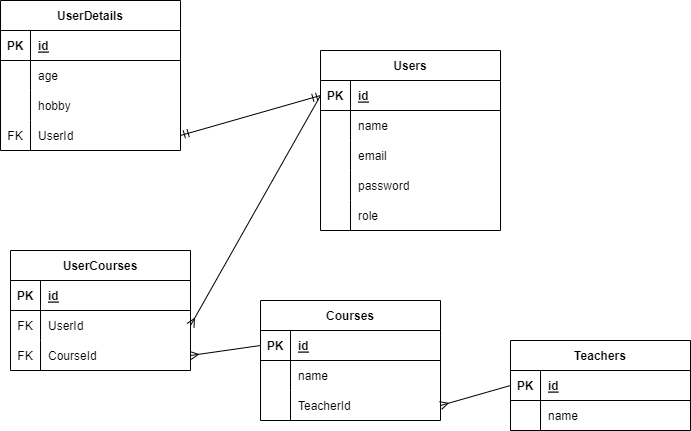

The diagram above was exported from draw.io. Its source (the exported page's mxGraphModel, read from the mxfile embedded in the PNG):
<mxGraphModel dx="767" dy="296" grid="1" gridSize="10" guides="1" tooltips="1" connect="1" arrows="1" fold="1" page="1" pageScale="1" pageWidth="850" pageHeight="1100" math="0" shadow="0">
  <root>
    <mxCell id="0" />
    <mxCell id="1" parent="0" />
    <mxCell id="14" value="UserDetails" style="shape=table;startSize=30;container=1;collapsible=1;childLayout=tableLayout;fixedRows=1;rowLines=0;fontStyle=1;align=center;resizeLast=1;" parent="1" vertex="1">
      <mxGeometry x="30" y="160" width="180" height="150" as="geometry" />
    </mxCell>
    <mxCell id="15" value="" style="shape=tableRow;horizontal=0;startSize=0;swimlaneHead=0;swimlaneBody=0;fillColor=none;collapsible=0;dropTarget=0;points=[[0,0.5],[1,0.5]];portConstraint=eastwest;top=0;left=0;right=0;bottom=1;" parent="14" vertex="1">
      <mxGeometry y="30" width="180" height="30" as="geometry" />
    </mxCell>
    <mxCell id="16" value="PK" style="shape=partialRectangle;connectable=0;fillColor=none;top=0;left=0;bottom=0;right=0;fontStyle=1;overflow=hidden;" parent="15" vertex="1">
      <mxGeometry width="30" height="30" as="geometry">
        <mxRectangle width="30" height="30" as="alternateBounds" />
      </mxGeometry>
    </mxCell>
    <mxCell id="17" value="id" style="shape=partialRectangle;connectable=0;fillColor=none;top=0;left=0;bottom=0;right=0;align=left;spacingLeft=6;fontStyle=5;overflow=hidden;" parent="15" vertex="1">
      <mxGeometry x="30" width="150" height="30" as="geometry">
        <mxRectangle width="150" height="30" as="alternateBounds" />
      </mxGeometry>
    </mxCell>
    <mxCell id="18" value="" style="shape=tableRow;horizontal=0;startSize=0;swimlaneHead=0;swimlaneBody=0;fillColor=none;collapsible=0;dropTarget=0;points=[[0,0.5],[1,0.5]];portConstraint=eastwest;top=0;left=0;right=0;bottom=0;" parent="14" vertex="1">
      <mxGeometry y="60" width="180" height="30" as="geometry" />
    </mxCell>
    <mxCell id="19" value="" style="shape=partialRectangle;connectable=0;fillColor=none;top=0;left=0;bottom=0;right=0;editable=1;overflow=hidden;" parent="18" vertex="1">
      <mxGeometry width="30" height="30" as="geometry">
        <mxRectangle width="30" height="30" as="alternateBounds" />
      </mxGeometry>
    </mxCell>
    <mxCell id="20" value="age" style="shape=partialRectangle;connectable=0;fillColor=none;top=0;left=0;bottom=0;right=0;align=left;spacingLeft=6;overflow=hidden;" parent="18" vertex="1">
      <mxGeometry x="30" width="150" height="30" as="geometry">
        <mxRectangle width="150" height="30" as="alternateBounds" />
      </mxGeometry>
    </mxCell>
    <mxCell id="21" value="" style="shape=tableRow;horizontal=0;startSize=0;swimlaneHead=0;swimlaneBody=0;fillColor=none;collapsible=0;dropTarget=0;points=[[0,0.5],[1,0.5]];portConstraint=eastwest;top=0;left=0;right=0;bottom=0;" parent="14" vertex="1">
      <mxGeometry y="90" width="180" height="30" as="geometry" />
    </mxCell>
    <mxCell id="22" value="" style="shape=partialRectangle;connectable=0;fillColor=none;top=0;left=0;bottom=0;right=0;editable=1;overflow=hidden;" parent="21" vertex="1">
      <mxGeometry width="30" height="30" as="geometry">
        <mxRectangle width="30" height="30" as="alternateBounds" />
      </mxGeometry>
    </mxCell>
    <mxCell id="23" value="hobby" style="shape=partialRectangle;connectable=0;fillColor=none;top=0;left=0;bottom=0;right=0;align=left;spacingLeft=6;overflow=hidden;" parent="21" vertex="1">
      <mxGeometry x="30" width="150" height="30" as="geometry">
        <mxRectangle width="150" height="30" as="alternateBounds" />
      </mxGeometry>
    </mxCell>
    <mxCell id="27" value="" style="shape=tableRow;horizontal=0;startSize=0;swimlaneHead=0;swimlaneBody=0;fillColor=none;collapsible=0;dropTarget=0;points=[[0,0.5],[1,0.5]];portConstraint=eastwest;top=0;left=0;right=0;bottom=0;" parent="14" vertex="1">
      <mxGeometry y="120" width="180" height="30" as="geometry" />
    </mxCell>
    <mxCell id="28" value="FK" style="shape=partialRectangle;connectable=0;fillColor=none;top=0;left=0;bottom=0;right=0;editable=1;overflow=hidden;" parent="27" vertex="1">
      <mxGeometry width="30" height="30" as="geometry">
        <mxRectangle width="30" height="30" as="alternateBounds" />
      </mxGeometry>
    </mxCell>
    <mxCell id="29" value="UserId" style="shape=partialRectangle;connectable=0;fillColor=none;top=0;left=0;bottom=0;right=0;align=left;spacingLeft=6;overflow=hidden;" parent="27" vertex="1">
      <mxGeometry x="30" width="150" height="30" as="geometry">
        <mxRectangle width="150" height="30" as="alternateBounds" />
      </mxGeometry>
    </mxCell>
    <mxCell id="30" style="edgeStyle=none;html=1;exitX=1;exitY=0.5;exitDx=0;exitDy=0;entryX=0;entryY=0.5;entryDx=0;entryDy=0;endArrow=ERmandOne;endFill=0;startArrow=ERmandOne;startFill=0;" parent="1" source="27" target="96" edge="1">
      <mxGeometry relative="1" as="geometry" />
    </mxCell>
    <mxCell id="48" value="Courses" style="shape=table;startSize=30;container=1;collapsible=1;childLayout=tableLayout;fixedRows=1;rowLines=0;fontStyle=1;align=center;resizeLast=1;" parent="1" vertex="1">
      <mxGeometry x="290" y="460" width="180" height="120" as="geometry" />
    </mxCell>
    <mxCell id="49" value="" style="shape=tableRow;horizontal=0;startSize=0;swimlaneHead=0;swimlaneBody=0;fillColor=none;collapsible=0;dropTarget=0;points=[[0,0.5],[1,0.5]];portConstraint=eastwest;top=0;left=0;right=0;bottom=1;" parent="48" vertex="1">
      <mxGeometry y="30" width="180" height="30" as="geometry" />
    </mxCell>
    <mxCell id="50" value="PK" style="shape=partialRectangle;connectable=0;fillColor=none;top=0;left=0;bottom=0;right=0;fontStyle=1;overflow=hidden;" parent="49" vertex="1">
      <mxGeometry width="30" height="30" as="geometry">
        <mxRectangle width="30" height="30" as="alternateBounds" />
      </mxGeometry>
    </mxCell>
    <mxCell id="51" value="id" style="shape=partialRectangle;connectable=0;fillColor=none;top=0;left=0;bottom=0;right=0;align=left;spacingLeft=6;fontStyle=5;overflow=hidden;" parent="49" vertex="1">
      <mxGeometry x="30" width="150" height="30" as="geometry">
        <mxRectangle width="150" height="30" as="alternateBounds" />
      </mxGeometry>
    </mxCell>
    <mxCell id="52" value="" style="shape=tableRow;horizontal=0;startSize=0;swimlaneHead=0;swimlaneBody=0;fillColor=none;collapsible=0;dropTarget=0;points=[[0,0.5],[1,0.5]];portConstraint=eastwest;top=0;left=0;right=0;bottom=0;" parent="48" vertex="1">
      <mxGeometry y="60" width="180" height="30" as="geometry" />
    </mxCell>
    <mxCell id="53" value="" style="shape=partialRectangle;connectable=0;fillColor=none;top=0;left=0;bottom=0;right=0;editable=1;overflow=hidden;" parent="52" vertex="1">
      <mxGeometry width="30" height="30" as="geometry">
        <mxRectangle width="30" height="30" as="alternateBounds" />
      </mxGeometry>
    </mxCell>
    <mxCell id="54" value="name" style="shape=partialRectangle;connectable=0;fillColor=none;top=0;left=0;bottom=0;right=0;align=left;spacingLeft=6;overflow=hidden;" parent="52" vertex="1">
      <mxGeometry x="30" width="150" height="30" as="geometry">
        <mxRectangle width="150" height="30" as="alternateBounds" />
      </mxGeometry>
    </mxCell>
    <mxCell id="91" value="" style="shape=tableRow;horizontal=0;startSize=0;swimlaneHead=0;swimlaneBody=0;fillColor=none;collapsible=0;dropTarget=0;points=[[0,0.5],[1,0.5]];portConstraint=eastwest;top=0;left=0;right=0;bottom=0;" parent="48" vertex="1">
      <mxGeometry y="90" width="180" height="30" as="geometry" />
    </mxCell>
    <mxCell id="92" value="" style="shape=partialRectangle;connectable=0;fillColor=none;top=0;left=0;bottom=0;right=0;editable=1;overflow=hidden;" parent="91" vertex="1">
      <mxGeometry width="30" height="30" as="geometry">
        <mxRectangle width="30" height="30" as="alternateBounds" />
      </mxGeometry>
    </mxCell>
    <mxCell id="93" value="TeacherId" style="shape=partialRectangle;connectable=0;fillColor=none;top=0;left=0;bottom=0;right=0;align=left;spacingLeft=6;overflow=hidden;" parent="91" vertex="1">
      <mxGeometry x="30" width="150" height="30" as="geometry">
        <mxRectangle width="150" height="30" as="alternateBounds" />
      </mxGeometry>
    </mxCell>
    <mxCell id="61" value="UserCourses" style="shape=table;startSize=30;container=1;collapsible=1;childLayout=tableLayout;fixedRows=1;rowLines=0;fontStyle=1;align=center;resizeLast=1;" parent="1" vertex="1">
      <mxGeometry x="40" y="410" width="180" height="120" as="geometry" />
    </mxCell>
    <mxCell id="62" value="" style="shape=tableRow;horizontal=0;startSize=0;swimlaneHead=0;swimlaneBody=0;fillColor=none;collapsible=0;dropTarget=0;points=[[0,0.5],[1,0.5]];portConstraint=eastwest;top=0;left=0;right=0;bottom=1;" parent="61" vertex="1">
      <mxGeometry y="30" width="180" height="30" as="geometry" />
    </mxCell>
    <mxCell id="63" value="PK" style="shape=partialRectangle;connectable=0;fillColor=none;top=0;left=0;bottom=0;right=0;fontStyle=1;overflow=hidden;" parent="62" vertex="1">
      <mxGeometry width="30" height="30" as="geometry">
        <mxRectangle width="30" height="30" as="alternateBounds" />
      </mxGeometry>
    </mxCell>
    <mxCell id="64" value="id" style="shape=partialRectangle;connectable=0;fillColor=none;top=0;left=0;bottom=0;right=0;align=left;spacingLeft=6;fontStyle=5;overflow=hidden;" parent="62" vertex="1">
      <mxGeometry x="30" width="150" height="30" as="geometry">
        <mxRectangle width="150" height="30" as="alternateBounds" />
      </mxGeometry>
    </mxCell>
    <mxCell id="65" value="" style="shape=tableRow;horizontal=0;startSize=0;swimlaneHead=0;swimlaneBody=0;fillColor=none;collapsible=0;dropTarget=0;points=[[0,0.5],[1,0.5]];portConstraint=eastwest;top=0;left=0;right=0;bottom=0;" parent="61" vertex="1">
      <mxGeometry y="60" width="180" height="30" as="geometry" />
    </mxCell>
    <mxCell id="66" value="FK" style="shape=partialRectangle;connectable=0;fillColor=none;top=0;left=0;bottom=0;right=0;editable=1;overflow=hidden;" parent="65" vertex="1">
      <mxGeometry width="30" height="30" as="geometry">
        <mxRectangle width="30" height="30" as="alternateBounds" />
      </mxGeometry>
    </mxCell>
    <mxCell id="67" value="UserId" style="shape=partialRectangle;connectable=0;fillColor=none;top=0;left=0;bottom=0;right=0;align=left;spacingLeft=6;overflow=hidden;" parent="65" vertex="1">
      <mxGeometry x="30" width="150" height="30" as="geometry">
        <mxRectangle width="150" height="30" as="alternateBounds" />
      </mxGeometry>
    </mxCell>
    <mxCell id="68" value="" style="shape=tableRow;horizontal=0;startSize=0;swimlaneHead=0;swimlaneBody=0;fillColor=none;collapsible=0;dropTarget=0;points=[[0,0.5],[1,0.5]];portConstraint=eastwest;top=0;left=0;right=0;bottom=0;" parent="61" vertex="1">
      <mxGeometry y="90" width="180" height="30" as="geometry" />
    </mxCell>
    <mxCell id="69" value="FK" style="shape=partialRectangle;connectable=0;fillColor=none;top=0;left=0;bottom=0;right=0;editable=1;overflow=hidden;" parent="68" vertex="1">
      <mxGeometry width="30" height="30" as="geometry">
        <mxRectangle width="30" height="30" as="alternateBounds" />
      </mxGeometry>
    </mxCell>
    <mxCell id="70" value="CourseId" style="shape=partialRectangle;connectable=0;fillColor=none;top=0;left=0;bottom=0;right=0;align=left;spacingLeft=6;overflow=hidden;" parent="68" vertex="1">
      <mxGeometry x="30" width="150" height="30" as="geometry">
        <mxRectangle width="150" height="30" as="alternateBounds" />
      </mxGeometry>
    </mxCell>
    <mxCell id="74" style="edgeStyle=none;html=1;exitX=0;exitY=0.5;exitDx=0;exitDy=0;entryX=1;entryY=0.5;entryDx=0;entryDy=0;startArrow=none;startFill=0;endArrow=ERmany;endFill=0;" parent="1" source="49" target="68" edge="1">
      <mxGeometry relative="1" as="geometry" />
    </mxCell>
    <mxCell id="76" style="edgeStyle=none;html=1;exitX=0;exitY=0.5;exitDx=0;exitDy=0;entryX=1;entryY=0.5;entryDx=0;entryDy=0;startArrow=none;startFill=0;endArrow=ERmany;endFill=0;" parent="1" source="96" target="65" edge="1">
      <mxGeometry relative="1" as="geometry" />
    </mxCell>
    <mxCell id="78" value="Teachers" style="shape=table;startSize=30;container=1;collapsible=1;childLayout=tableLayout;fixedRows=1;rowLines=0;fontStyle=1;align=center;resizeLast=1;" parent="1" vertex="1">
      <mxGeometry x="540" y="500" width="180" height="90" as="geometry" />
    </mxCell>
    <mxCell id="79" value="" style="shape=tableRow;horizontal=0;startSize=0;swimlaneHead=0;swimlaneBody=0;fillColor=none;collapsible=0;dropTarget=0;points=[[0,0.5],[1,0.5]];portConstraint=eastwest;top=0;left=0;right=0;bottom=1;" parent="78" vertex="1">
      <mxGeometry y="30" width="180" height="30" as="geometry" />
    </mxCell>
    <mxCell id="80" value="PK" style="shape=partialRectangle;connectable=0;fillColor=none;top=0;left=0;bottom=0;right=0;fontStyle=1;overflow=hidden;" parent="79" vertex="1">
      <mxGeometry width="30" height="30" as="geometry">
        <mxRectangle width="30" height="30" as="alternateBounds" />
      </mxGeometry>
    </mxCell>
    <mxCell id="81" value="id" style="shape=partialRectangle;connectable=0;fillColor=none;top=0;left=0;bottom=0;right=0;align=left;spacingLeft=6;fontStyle=5;overflow=hidden;" parent="79" vertex="1">
      <mxGeometry x="30" width="150" height="30" as="geometry">
        <mxRectangle width="150" height="30" as="alternateBounds" />
      </mxGeometry>
    </mxCell>
    <mxCell id="82" value="" style="shape=tableRow;horizontal=0;startSize=0;swimlaneHead=0;swimlaneBody=0;fillColor=none;collapsible=0;dropTarget=0;points=[[0,0.5],[1,0.5]];portConstraint=eastwest;top=0;left=0;right=0;bottom=0;" parent="78" vertex="1">
      <mxGeometry y="60" width="180" height="30" as="geometry" />
    </mxCell>
    <mxCell id="83" value="" style="shape=partialRectangle;connectable=0;fillColor=none;top=0;left=0;bottom=0;right=0;editable=1;overflow=hidden;" parent="82" vertex="1">
      <mxGeometry width="30" height="30" as="geometry">
        <mxRectangle width="30" height="30" as="alternateBounds" />
      </mxGeometry>
    </mxCell>
    <mxCell id="84" value="name" style="shape=partialRectangle;connectable=0;fillColor=none;top=0;left=0;bottom=0;right=0;align=left;spacingLeft=6;overflow=hidden;" parent="82" vertex="1">
      <mxGeometry x="30" width="150" height="30" as="geometry">
        <mxRectangle width="150" height="30" as="alternateBounds" />
      </mxGeometry>
    </mxCell>
    <mxCell id="94" style="edgeStyle=none;html=1;exitX=0;exitY=0.5;exitDx=0;exitDy=0;entryX=1;entryY=0.5;entryDx=0;entryDy=0;startArrow=none;startFill=0;endArrow=ERmany;endFill=0;" parent="1" source="79" target="91" edge="1">
      <mxGeometry relative="1" as="geometry" />
    </mxCell>
    <mxCell id="95" value="Users" style="shape=table;startSize=30;container=1;collapsible=1;childLayout=tableLayout;fixedRows=1;rowLines=0;fontStyle=1;align=center;resizeLast=1;" parent="1" vertex="1">
      <mxGeometry x="350" y="210" width="180" height="180" as="geometry" />
    </mxCell>
    <mxCell id="96" value="" style="shape=tableRow;horizontal=0;startSize=0;swimlaneHead=0;swimlaneBody=0;fillColor=none;collapsible=0;dropTarget=0;points=[[0,0.5],[1,0.5]];portConstraint=eastwest;top=0;left=0;right=0;bottom=1;" parent="95" vertex="1">
      <mxGeometry y="30" width="180" height="30" as="geometry" />
    </mxCell>
    <mxCell id="97" value="PK" style="shape=partialRectangle;connectable=0;fillColor=none;top=0;left=0;bottom=0;right=0;fontStyle=1;overflow=hidden;" parent="96" vertex="1">
      <mxGeometry width="30" height="30" as="geometry">
        <mxRectangle width="30" height="30" as="alternateBounds" />
      </mxGeometry>
    </mxCell>
    <mxCell id="98" value="id" style="shape=partialRectangle;connectable=0;fillColor=none;top=0;left=0;bottom=0;right=0;align=left;spacingLeft=6;fontStyle=5;overflow=hidden;" parent="96" vertex="1">
      <mxGeometry x="30" width="150" height="30" as="geometry">
        <mxRectangle width="150" height="30" as="alternateBounds" />
      </mxGeometry>
    </mxCell>
    <mxCell id="111" value="" style="shape=tableRow;horizontal=0;startSize=0;swimlaneHead=0;swimlaneBody=0;fillColor=none;collapsible=0;dropTarget=0;points=[[0,0.5],[1,0.5]];portConstraint=eastwest;top=0;left=0;right=0;bottom=0;" parent="95" vertex="1">
      <mxGeometry y="60" width="180" height="30" as="geometry" />
    </mxCell>
    <mxCell id="112" value="" style="shape=partialRectangle;connectable=0;fillColor=none;top=0;left=0;bottom=0;right=0;editable=1;overflow=hidden;" parent="111" vertex="1">
      <mxGeometry width="30" height="30" as="geometry">
        <mxRectangle width="30" height="30" as="alternateBounds" />
      </mxGeometry>
    </mxCell>
    <mxCell id="113" value="name" style="shape=partialRectangle;connectable=0;fillColor=none;top=0;left=0;bottom=0;right=0;align=left;spacingLeft=6;overflow=hidden;" parent="111" vertex="1">
      <mxGeometry x="30" width="150" height="30" as="geometry">
        <mxRectangle width="150" height="30" as="alternateBounds" />
      </mxGeometry>
    </mxCell>
    <mxCell id="99" value="" style="shape=tableRow;horizontal=0;startSize=0;swimlaneHead=0;swimlaneBody=0;fillColor=none;collapsible=0;dropTarget=0;points=[[0,0.5],[1,0.5]];portConstraint=eastwest;top=0;left=0;right=0;bottom=0;" parent="95" vertex="1">
      <mxGeometry y="90" width="180" height="30" as="geometry" />
    </mxCell>
    <mxCell id="100" value="" style="shape=partialRectangle;connectable=0;fillColor=none;top=0;left=0;bottom=0;right=0;editable=1;overflow=hidden;" parent="99" vertex="1">
      <mxGeometry width="30" height="30" as="geometry">
        <mxRectangle width="30" height="30" as="alternateBounds" />
      </mxGeometry>
    </mxCell>
    <mxCell id="101" value="email" style="shape=partialRectangle;connectable=0;fillColor=none;top=0;left=0;bottom=0;right=0;align=left;spacingLeft=6;overflow=hidden;" parent="99" vertex="1">
      <mxGeometry x="30" width="150" height="30" as="geometry">
        <mxRectangle width="150" height="30" as="alternateBounds" />
      </mxGeometry>
    </mxCell>
    <mxCell id="102" value="" style="shape=tableRow;horizontal=0;startSize=0;swimlaneHead=0;swimlaneBody=0;fillColor=none;collapsible=0;dropTarget=0;points=[[0,0.5],[1,0.5]];portConstraint=eastwest;top=0;left=0;right=0;bottom=0;" parent="95" vertex="1">
      <mxGeometry y="120" width="180" height="30" as="geometry" />
    </mxCell>
    <mxCell id="103" value="" style="shape=partialRectangle;connectable=0;fillColor=none;top=0;left=0;bottom=0;right=0;editable=1;overflow=hidden;" parent="102" vertex="1">
      <mxGeometry width="30" height="30" as="geometry">
        <mxRectangle width="30" height="30" as="alternateBounds" />
      </mxGeometry>
    </mxCell>
    <mxCell id="104" value="password" style="shape=partialRectangle;connectable=0;fillColor=none;top=0;left=0;bottom=0;right=0;align=left;spacingLeft=6;overflow=hidden;" parent="102" vertex="1">
      <mxGeometry x="30" width="150" height="30" as="geometry">
        <mxRectangle width="150" height="30" as="alternateBounds" />
      </mxGeometry>
    </mxCell>
    <mxCell id="105" value="" style="shape=tableRow;horizontal=0;startSize=0;swimlaneHead=0;swimlaneBody=0;fillColor=none;collapsible=0;dropTarget=0;points=[[0,0.5],[1,0.5]];portConstraint=eastwest;top=0;left=0;right=0;bottom=0;" parent="95" vertex="1">
      <mxGeometry y="150" width="180" height="30" as="geometry" />
    </mxCell>
    <mxCell id="106" value="" style="shape=partialRectangle;connectable=0;fillColor=none;top=0;left=0;bottom=0;right=0;editable=1;overflow=hidden;" parent="105" vertex="1">
      <mxGeometry width="30" height="30" as="geometry">
        <mxRectangle width="30" height="30" as="alternateBounds" />
      </mxGeometry>
    </mxCell>
    <mxCell id="107" value="role" style="shape=partialRectangle;connectable=0;fillColor=none;top=0;left=0;bottom=0;right=0;align=left;spacingLeft=6;overflow=hidden;" parent="105" vertex="1">
      <mxGeometry x="30" width="150" height="30" as="geometry">
        <mxRectangle width="150" height="30" as="alternateBounds" />
      </mxGeometry>
    </mxCell>
  </root>
</mxGraphModel>